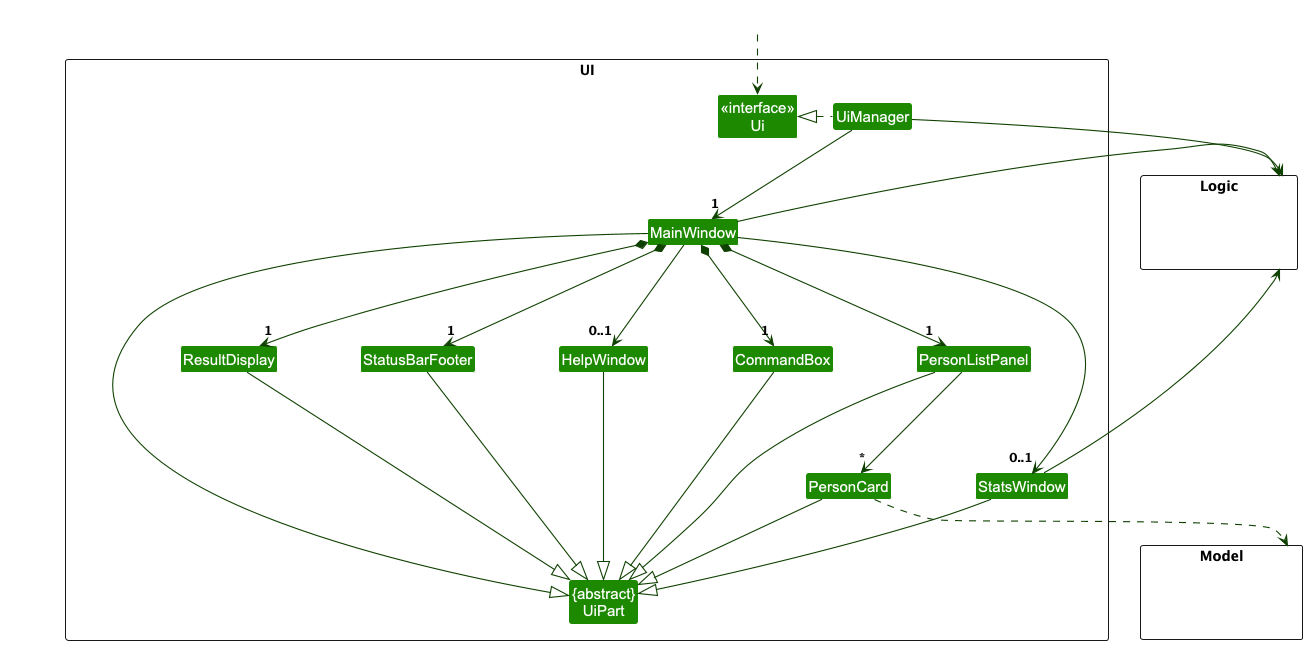

The diagram above was rendered by PlantUML. Its source (embedded in the PNG):
@startuml
!include style.puml
skinparam arrowThickness 1.1
skinparam arrowColor UI_COLOR_T4
skinparam classBackgroundColor UI_COLOR

package UI <<Rectangle>>{
Class "<<interface>>\nUi" as Ui
Class "{abstract}\nUiPart" as UiPart
Class UiManager
Class MainWindow
Class HelpWindow
Class StatsWindow
Class ResultDisplay
Class PersonListPanel
Class PersonCard
Class StatusBarFooter
Class CommandBox
}

package Model <<Rectangle>> {
Class HiddenModel #FFFFFF
}

package Logic <<Rectangle>> {
Class HiddenLogic #FFFFFF
}

Class HiddenOutside #FFFFFF
HiddenOutside ..> Ui

UiManager .left.|> Ui
UiManager -down-> "1" MainWindow
MainWindow *-down->  "1" CommandBox
MainWindow *-down-> "1" ResultDisplay
MainWindow *-down-> "1" PersonListPanel
MainWindow *-down-> "1" StatusBarFooter
MainWindow --> "0..1" HelpWindow
MainWindow --> "0..1" StatsWindow

PersonListPanel -down-> "*" PersonCard

MainWindow -left-|> UiPart

ResultDisplay --|> UiPart
CommandBox --|> UiPart
PersonListPanel --|> UiPart
PersonCard --|> UiPart
StatusBarFooter --|> UiPart
HelpWindow --|> UiPart
StatsWindow --|> UiPart

PersonCard ..> Model
UiManager -right-> Logic
MainWindow -left-> Logic
StatsWindow -left-> Logic

PersonListPanel -[hidden]left- HelpWindow
HelpWindow -[hidden]left- CommandBox
CommandBox -[hidden]left- ResultDisplay
ResultDisplay -[hidden]left- StatusBarFooter

MainWindow -[hidden]-|> UiPart
@enduml